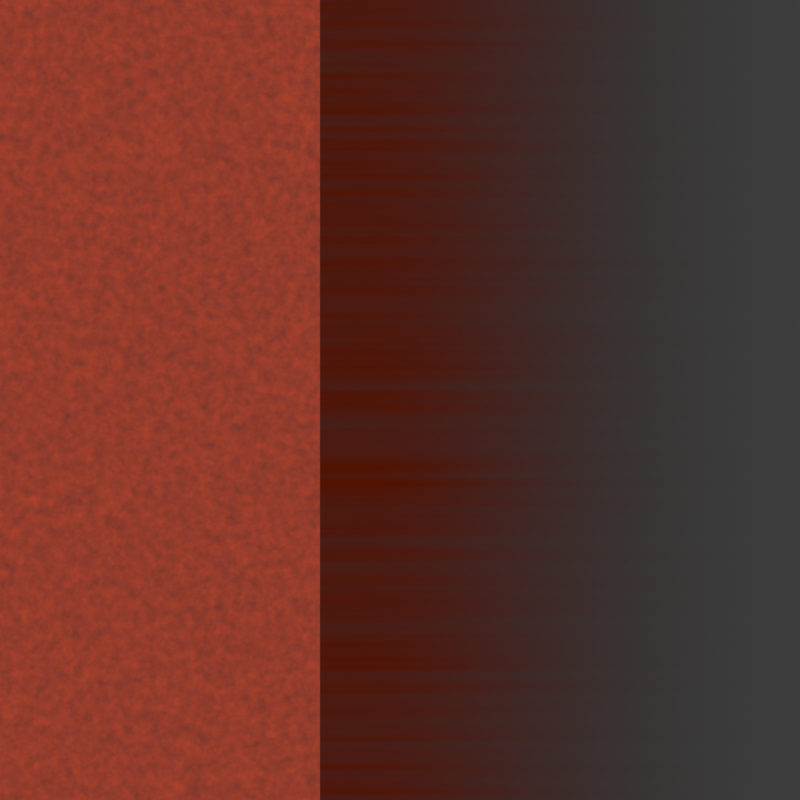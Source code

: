 # Source: lihgt_gradient_red.blend  (saved by Blender 3.6.14; exported with 4.5.12 LTS)
import bpy
from mathutils import Matrix  # noqa: F401  (used for matrix-valued properties, if any)

bpy.ops.wm.read_factory_settings(use_empty=True)
scene = bpy.context.scene
scene.name = 'Scene'

# ---- collections
col_collection = bpy.data.collections.new('Collection'); scene.collection.children.link(col_collection)

# ---- materials (node trees are filled in below, after node groups)
mat_lihgt_gradient = bpy.data.materials.new('lihgt_gradient')
mat_lihgt_gradient.surface_render_method = 'BLENDED'
mat_lihgt_gradient.blend_method = 'BLEND'
mat_lihgt_full = bpy.data.materials.new('lihgt_full')
mat_lihgt_full.surface_render_method = 'BLENDED'
mat_lihgt_full.blend_method = 'BLEND'

# ---- material node trees
mat_lihgt_gradient.use_nodes = True; mat_lihgt_gradient.node_tree.nodes.clear()
_N = mat_lihgt_gradient.node_tree.nodes; _L = mat_lihgt_gradient.node_tree.links
n0 = _N.new('ShaderNodeOutputMaterial'); n0.name = 'Material Output'; n0.location = (361, 300)
n1 = _N.new('ShaderNodeMix'); n1.name = 'Mix.001'; n1.location = (-385, 188)
n1.data_type = 'RGBA'
n1.inputs[6].default_value = (0.0, 0.0, 0.0, 1.0)
n1.inputs[7].default_value = (1.0, 0.07369, 0.0, 1.0)
n2 = _N.new('ShaderNodeMixShader'); n2.name = 'Mix Shader'; n2.location = (121, 274)
n3 = _N.new('ShaderNodeEmission'); n3.name = 'Emission'; n3.location = (-143, 162)
n4 = _N.new('ShaderNodeUVMap'); n4.name = 'UV Map'; n4.location = (-2128, 151)
n4.uv_map = 'UVMap'
n5 = _N.new('ShaderNodeMapping'); n5.name = 'Mapping'; n5.location = (-1756, 154)
n5.inputs[3].default_value = (0.1, 10.0, 1.0)
n6 = _N.new('ShaderNodeTexNoise'); n6.name = 'Noise Texture'; n6.location = (-1540, 124)
n7 = _N.new('ShaderNodeSeparateXYZ'); n7.name = 'Separate XYZ'; n7.location = (-1759, 338)
n8 = _N.new('ShaderNodeHueSaturation'); n8.name = 'Hue/Saturation/Value'; n8.location = (-1306, 84)
n8.inputs[1].default_value = 0.3
n9 = _N.new('ShaderNodeValToRGB'); n9.name = 'Color Ramp'; n9.location = (-1472, 388)
n9.color_ramp.interpolation = 'EASE'
while len(n9.color_ramp.elements) > 1: n9.color_ramp.elements.remove(n9.color_ramp.elements[-1])
n9.color_ramp.elements[0].position = 0.07727; n9.color_ramp.elements[0].color = (0.03073, 0.03073, 0.03073, 1.0)
_e = n9.color_ramp.elements.new(1.0); _e.color = (0.0, 0.0, 0.0, 1.0)
n10 = _N.new('ShaderNodeMix'); n10.name = 'Mix'; n10.location = (-1066, 338)
n10.data_type = 'RGBA'
n10.blend_type = 'MULTIPLY'
n10.inputs[0].default_value = 0.6
n11 = _N.new('ShaderNodeBsdfTransparent'); n11.name = 'Transparent BSDF'; n11.location = (-140, 38)
n12 = _N.new('ShaderNodeMapRange'); n12.name = 'Map Range.001'; n12.location = (-723, 239)
n12.width = 176
n12.inputs[2].default_value = 0.3
n13 = _N.new('ShaderNodeMapRange'); n13.name = 'Map Range'; n13.location = (-435, 499)
n13.width = 176
n13.inputs[2].default_value = 0.025
n13.inputs[3].default_value = 0.9
n13.inputs[4].default_value = 0.0
_L.new(n4.outputs[0], n7.inputs[0])
_L.new(n7.outputs[0], n9.inputs[0])
_L.new(n5.outputs[0], n6.inputs[0])
_L.new(n4.outputs[0], n5.inputs[0])
_L.new(n1.outputs[2], n3.inputs[0])
_L.new(n6.outputs[1], n8.inputs[4])
_L.new(n8.outputs[0], n10.inputs[7])
_L.new(n9.outputs[0], n10.inputs[6])
_L.new(n12.outputs[0], n1.inputs[0])
_L.new(n13.outputs[0], n2.inputs[0])
_L.new(n10.outputs[2], n13.inputs[0])
_L.new(n2.outputs[0], n0.inputs[0])
_L.new(n11.outputs[0], n2.inputs[2])
_L.new(n3.outputs[0], n2.inputs[1])
_L.new(n10.outputs[2], n12.inputs[0])
n0.is_active_output = True
mat_lihgt_full.use_nodes = True; mat_lihgt_full.node_tree.nodes.clear()
_N = mat_lihgt_full.node_tree.nodes; _L = mat_lihgt_full.node_tree.links
n0 = _N.new('ShaderNodeOutputMaterial'); n0.name = 'Material Output'; n0.location = (361, 300)
n1 = _N.new('ShaderNodeHueSaturation'); n1.name = 'Hue/Saturation/Value'; n1.location = (-672, 331)
n1.inputs[1].default_value = 0.3
n2 = _N.new('ShaderNodeMix'); n2.name = 'Mix.001'; n2.location = (-433, 369)
n2.data_type = 'RGBA'
n2.inputs[6].default_value = (0.0, 0.0, 0.0, 1.0)
n2.inputs[7].default_value = (1.0, 0.07369, 0.0, 1.0)
n3 = _N.new('ShaderNodeTexNoise'); n3.name = 'Noise Texture'; n3.location = (-898, 361)
n3.inputs[2].default_value = 80.0
n4 = _N.new('ShaderNodeEmission'); n4.name = 'Emission'; n4.location = (-153, 314)
n5 = _N.new('ShaderNodeMixShader'); n5.name = 'Mix Shader'; n5.location = (115, 282)
n6 = _N.new('ShaderNodeBsdfTransparent'); n6.name = 'Transparent BSDF'; n6.location = (-153, 144)
_L.new(n5.outputs[0], n0.inputs[0])
_L.new(n2.outputs[2], n4.inputs[0])
_L.new(n3.outputs[1], n1.inputs[4])
_L.new(n1.outputs[0], n2.inputs[0])
_L.new(n4.outputs[0], n5.inputs[1])
_L.new(n6.outputs[0], n5.inputs[2])
n0.is_active_output = True

# ---- world
world_world = bpy.data.worlds.new('World'); scene.world = world_world
world_world.use_nodes = True; world_world.node_tree.nodes.clear()
_N = world_world.node_tree.nodes; _L = world_world.node_tree.links
n0 = _N.new('ShaderNodeOutputWorld'); n0.name = 'World Output'; n0.location = (300, 300)
n1 = _N.new('ShaderNodeBackground'); n1.name = 'Background'; n1.location = (10, 300)
n1.inputs[0].default_value = (0.05088, 0.05088, 0.05088, 1.0)
_L.new(n1.outputs[0], n0.inputs[0])
n0.is_active_output = True
world_world.color = (0.05088, 0.05088, 0.05088)
world_world.use_sun_shadow = False
world_world.sun_shadow_jitter_overblur = 0.0

# ---- cameras
cam_camera = bpy.data.cameras.new('Camera')
cam_camera.type = 'ORTHO'
cam_camera.clip_end = 100.0
cam_camera.ortho_scale = 10.0

# ---- meshes
me_plane = bpy.data.meshes.new('Plane')
me_plane.from_pydata([(-1.0, -5.2, 0.0), (5.0, -5.2, 0.0), (-1.0, 5.2, 0.0), (5.0, 5.2, 0.0), (-5.1, -5.2, 0.0), (-5.1, 5.2, 0.0)], [], [(0, 1, 3, 2), (0, 2, 5, 4)])
me_plane.polygons.foreach_set('material_index', [0, 1])
_uv = me_plane.uv_layers.new(name='UVMap')
_uv.uv.foreach_set('vector', [0.0, 0.0, 1.0, 0.0, 1.0, 1.0, 0.0, 1.0, 0.0, 0.0, 0.0, 1.0, 0.0, 1.0, 0.0, 0.0])
me_plane.materials.append(mat_lihgt_gradient)
me_plane.materials.append(mat_lihgt_full)
me_plane.update()

# ---- objects
ob_camera = bpy.data.objects.new('Camera', cam_camera)
ob_plane = bpy.data.objects.new('Plane', me_plane)

# ---- transforms, parenting, visibility, modifiers, constraints
ob_camera.location = (0.0, 0.0, 2.0)
ob_camera.lock_rotations_4d = False
ob_camera.empty_display_type = 'ARROWS'
ob_camera.color = (0.0, 0.0, 0.0, 0.0)
ob_camera.display_type = 'WIRE'
ob_camera.lineart.crease_threshold = 0.0
ob_plane.location = (0.0, 0.0, 0.0)

# ---- collection membership
col_collection.objects.link(ob_camera)
col_collection.objects.link(ob_plane)

# ---- scene / render settings (as saved in the file)
scene.camera = ob_camera
scene.frame_start = 1; scene.frame_end = 250; scene.frame_set(1)
scene.render.engine = 'BLENDER_EEVEE_NEXT'
scene.render.image_settings.compression = 100
scene.render.resolution_x = 128
scene.render.resolution_y = 128
scene.render.film_transparent = True
scene.cycles.sampling_pattern = 'TABULATED_SOBOL'
scene.view_settings.view_transform = 'Standard'
bpy.context.view_layer.update()
